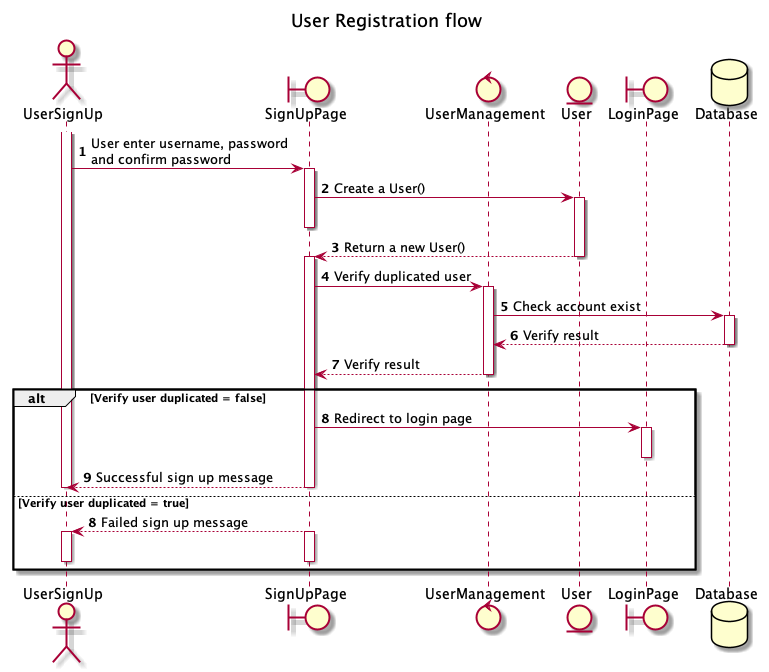

The diagram above was rendered by PlantUML. Its source (embedded in the PNG):
@startuml Registration flow

title User Registration flow

actor UserSignUp
boundary SignUpPage
control UserManagement
entity User
boundary LoginPage
database Database

autonumber
activate UserSignUp
UserSignUp -> SignUpPage: User enter username, password \nand confirm password
activate SignUpPage
SignUpPage -> User: Create a User()
activate User
deactivate SignUpPage
User --> SignUpPage: Return a new User()
deactivate User
activate SignUpPage
SignUpPage -> UserManagement: Verify duplicated user
activate UserManagement
UserManagement -> Database: Check account exist
activate Database
Database --> UserManagement: Verify result
deactivate Database
UserManagement --> SignUpPage: Verify result
deactivate UserManagement

alt Verify user duplicated = false
  SignUpPage -> LoginPage: Redirect to login page
  activate LoginPage
  deactivate LoginPage
  SignUpPage --> UserSignUp: Successful sign up message
  deactivate SignUpPage
  deactivate UserSignUp
else Verify user duplicated = true
  autonumber 8
  SignUpPage --> UserSignUp: Failed sign up message
  activate SignUpPage
  deactivate SignUpPage
  activate UserSignUp
  deactivate UserSignUp
end

@enduml